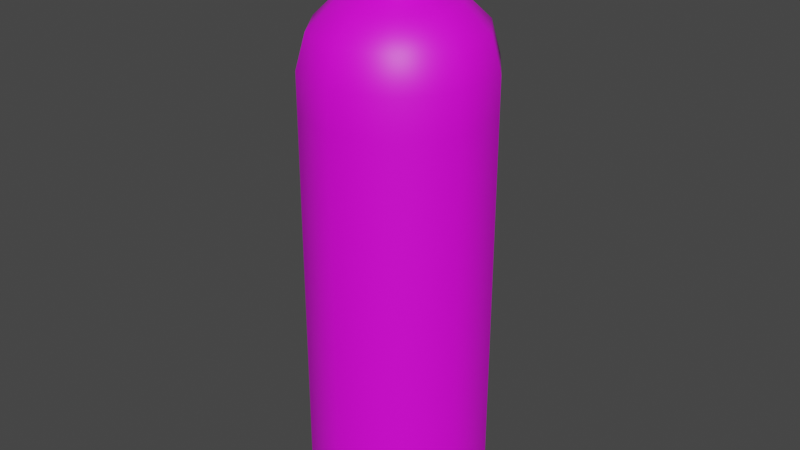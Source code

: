 # Source: O2ding.blend  (saved by Blender 3.5.10; exported with 4.5.12 LTS)
import bpy
from mathutils import Matrix  # noqa: F401  (used for matrix-valued properties, if any)

bpy.ops.wm.read_factory_settings(use_empty=True)
scene = bpy.context.scene
scene.name = 'Scene'

# ---- collections
col_collection = bpy.data.collections.new('Collection'); scene.collection.children.link(col_collection)

# ---- images (referenced by path relative to the original .blend; pixels are not part of the script)
import os
ASSET_DIR = os.environ.get("B2B_ASSET_DIR", "")  # directory of the original .blend (textures are referenced by path, not embedded)
HERE = os.path.dirname(os.path.abspath(__file__))  # packed textures are extracted next to this script under _unpacked/

def load_image(name, relpath, width, height, colorspace="sRGB"):
    """Load a texture the original file referenced (path relative to the .blend, or extracted next to this script)."""
    p = next((c for c in (os.path.join(HERE, relpath), os.path.join(ASSET_DIR, relpath)) if relpath and os.path.exists(c)), "")
    if p:
        img = bpy.data.images.load(p, check_existing=True)
        img.name = name
    else:  # same state as the original file: an image datablock whose file is absent (Cycles renders it pink)
        img = bpy.data.images.new(name, width, height)
        img.source = "FILE"
        img.filepath = "//" + (relpath or name)
    img.colorspace_settings.name = colorspace
    return img
img_cube_base_color = load_image('cube_base_color', 'kanister.tga', 1024, 1024, 'sRGB')

# ---- materials (node trees are filled in below, after node groups)
mat_material_001 = bpy.data.materials.new('Material.001')
mat_material_001.use_transparent_shadow = False
mat_material_002 = bpy.data.materials.new('Material.002')
mat_material_002.use_transparent_shadow = False

# ---- node groups
ng_auto_smooth = bpy.data.node_groups.new('Auto Smooth', 'GeometryNodeTree')
_s = ng_auto_smooth.interface.new_socket(name='Geometry', in_out='OUTPUT', socket_type='NodeSocketGeometry')
_s = ng_auto_smooth.interface.new_socket(name='Geometry', in_out='INPUT', socket_type='NodeSocketGeometry')
_s = ng_auto_smooth.interface.new_socket(name='Angle', in_out='INPUT', socket_type='NodeSocketFloat')
_s.subtype = 'ANGLE'
_s.min_value = 0.0
_s.max_value = 3.142
ng_auto_smooth.is_modifier = True
_N = ng_auto_smooth.nodes; _L = ng_auto_smooth.links
n0 = _N.new('NodeGroupOutput'); n0.name = 'Group Output'; n0.location = (480, -100)
n1 = _N.new('NodeGroupInput'); n1.name = 'Group Input'; n1.location = (-420, -300)
n2 = _N.new('NodeGroupInput'); n2.name = 'Group Input.001'; n2.location = (-60, -100)
n3 = _N.new('GeometryNodeSetShadeSmooth'); n3.name = 'Set Shade Smooth'; n3.location = (120, -100)
n3.domain = 'EDGE'
n4 = _N.new('GeometryNodeSetShadeSmooth'); n4.name = 'Set Shade Smooth.001'; n4.location = (300, -100)
n5 = _N.new('GeometryNodeInputMeshEdgeAngle'); n5.name = 'Edge Angle'; n5.location = (-420, -220)
n6 = _N.new('GeometryNodeInputEdgeSmooth'); n6.name = 'Is Edge Smooth'; n6.location = (-60, -160)
n7 = _N.new('GeometryNodeInputShadeSmooth'); n7.name = 'Is Face Smooth'; n7.location = (-240, -340)
n8 = _N.new('FunctionNodeBooleanMath'); n8.name = 'Boolean Math'; n8.location = (-60, -220)
n9 = _N.new('FunctionNodeCompare'); n9.name = 'Compare'; n9.location = (-240, -180)
n9.operation = 'LESS_EQUAL'
_L.new(n5.outputs[0], n9.inputs[0])
_L.new(n4.outputs[0], n0.inputs[0])
_L.new(n1.outputs[1], n9.inputs[1])
_L.new(n9.outputs[0], n8.inputs[0])
_L.new(n7.outputs[0], n8.inputs[1])
_L.new(n2.outputs[0], n3.inputs[0])
_L.new(n6.outputs[0], n3.inputs[1])
_L.new(n3.outputs[0], n4.inputs[0])
_L.new(n8.outputs[0], n3.inputs[2])
n0.is_active_output = True

# ---- material node trees
mat_material_001.use_nodes = True; mat_material_001.node_tree.nodes.clear()
_N = mat_material_001.node_tree.nodes; _L = mat_material_001.node_tree.links
n0 = _N.new('ShaderNodeBsdfPrincipled'); n0.name = 'Principled BSDF'; n0.location = (10, 300)
n0.distribution = 'GGX'
n0.subsurface_method = 'RANDOM_WALK_SKIN'
n0.inputs[3].default_value = 1.45
n0.inputs[27].default_value = (0.0, 0.0, 0.0, 1.0)
n0.inputs[28].default_value = 1.0
n1 = _N.new('ShaderNodeOutputMaterial'); n1.name = 'Material Output'; n1.location = (300, 300)
n2 = _N.new('ShaderNodeTexImage'); n2.name = 'Image Texture'; n2.location = (-319, 235)
n2.image = img_cube_base_color
_L.new(n0.outputs[0], n1.inputs[0])
_L.new(n2.outputs[0], n0.inputs[0])
n1.is_active_output = True
mat_material_002.use_nodes = True; mat_material_002.node_tree.nodes.clear()
_N = mat_material_002.node_tree.nodes; _L = mat_material_002.node_tree.links
n0 = _N.new('ShaderNodeBsdfPrincipled'); n0.name = 'Principled BSDF'; n0.location = (10, 300)
n0.distribution = 'GGX'
n0.subsurface_method = 'RANDOM_WALK_SKIN'
n0.inputs[3].default_value = 1.45
n0.inputs[27].default_value = (0.0, 0.0, 0.0, 1.0)
n0.inputs[28].default_value = 1.0
n1 = _N.new('ShaderNodeOutputMaterial'); n1.name = 'Material Output'; n1.location = (300, 300)
_L.new(n0.outputs[0], n1.inputs[0])
n1.is_active_output = True

# ---- world
world_world = bpy.data.worlds.new('World'); scene.world = world_world
world_world.use_nodes = True; world_world.node_tree.nodes.clear()
_N = world_world.node_tree.nodes; _L = world_world.node_tree.links
n0 = _N.new('ShaderNodeOutputWorld'); n0.name = 'World Output'; n0.location = (300, 300)
n1 = _N.new('ShaderNodeBackground'); n1.name = 'Background'; n1.location = (10, 300)
n1.inputs[0].default_value = (0.05088, 0.05088, 0.05088, 1.0)
_L.new(n1.outputs[0], n0.inputs[0])
n0.is_active_output = True
world_world.color = (0.05088, 0.05088, 0.05088)
world_world.use_sun_shadow = False
world_world.sun_shadow_jitter_overblur = 0.0

# ---- meshes
me_cylinder = bpy.data.meshes.new('Cylinder')
me_cylinder.from_pydata([(0.0, 1.0, -1.0), (0.5878, 0.809, -1.0), (0.9511, 0.309, -1.0), (0.9511, -0.309, -1.0), (0.5878, -0.809, -1.0), (0.0, -1.0, -1.0), (-0.5878, -0.809, -1.0), (-0.9511, -0.309, -1.0), (-0.9511, 0.309, -1.0), (-0.5878, 0.809, -1.0), (0.0, 1.0, 3.917), (0.0, 0.622, 4.549), (0.0, 0.8987, 4.282), (0.5878, 0.809, 3.917), (0.3656, 0.5032, 4.549), (0.5282, 0.7271, 4.282), (0.9511, 0.309, 3.917), (0.5915, 0.1922, 4.549), (0.8547, 0.2777, 4.282), (0.9511, -0.309, 3.917), (0.5915, -0.1922, 4.549), (0.8547, -0.2777, 4.282), (0.5878, -0.809, 3.917), (0.3656, -0.5032, 4.549), (0.5282, -0.7271, 4.282), (0.0, -1.0, 3.917), (0.0, -0.622, 4.549), (0.0, -0.8987, 4.282), (-0.5878, -0.809, 3.917), (-0.3656, -0.5032, 4.549), (-0.5282, -0.7271, 4.282), (-0.9511, -0.309, 3.917), (-0.5915, -0.1922, 4.549), (-0.8547, -0.2777, 4.282), (-0.9511, 0.309, 3.917), (-0.5915, 0.1922, 4.549), (-0.8547, 0.2777, 4.282), (-0.5878, 0.809, 3.917), (-0.3656, 0.5032, 4.549), (-0.5282, 0.7271, 4.282), (8.539e-08, 0.2753, 4.88), (0.1618, 0.2227, 4.88), (0.2618, 0.08507, 4.88), (0.2618, -0.08507, 4.88), (0.1618, -0.2227, 4.88), (8.539e-08, -0.2753, 4.88), (-0.1618, -0.2227, 4.88), (-0.2618, -0.08507, 4.88), (-0.2618, 0.08507, 4.88), (-0.1618, 0.2227, 4.88), (-4.154e-09, 0.4245, 4.613), (4.597e-08, 0.2753, 4.777), (0.1618, 0.2227, 4.777), (0.2495, 0.3434, 4.613), (0.2618, 0.08507, 4.777), (0.4037, 0.1312, 4.613), (0.2618, -0.08507, 4.777), (0.4037, -0.1312, 4.613), (0.1618, -0.2227, 4.777), (0.2495, -0.3434, 4.613), (4.597e-08, -0.2753, 4.777), (-4.154e-09, -0.4245, 4.613), (-0.1618, -0.2227, 4.777), (-0.2495, -0.3434, 4.613), (-0.2618, -0.08507, 4.777), (-0.4037, -0.1312, 4.613), (-0.2618, 0.08507, 4.777), (-0.4037, 0.1312, 4.613), (-0.1618, 0.2227, 4.777), (-0.2495, 0.3434, 4.613), (0.0, 1.0, -0.5824), (0.5878, 0.809, -0.5824), (-0.5878, 0.809, -0.5824), (0.9511, 0.309, -0.5824), (0.9511, -0.309, -0.5824), (0.5878, -0.809, -0.5824), (0.0, -1.0, -0.5824), (-0.5878, -0.809, -0.5824), (-0.9511, -0.309, -0.5824), (-0.9511, 0.309, -0.5824), (0.0, 1.0, 3.493), (-0.5878, 0.809, 3.493), (0.5878, 0.809, 3.493), (0.9511, 0.309, 3.493), (0.9511, -0.309, 3.493), (0.5878, -0.809, 3.493), (0.0, -1.0, 3.493), (-0.5878, -0.809, 3.493), (-0.9511, -0.309, 3.493), (-0.9511, 0.309, 3.493), (3.129e-08, 0.2128, 4.092), (3.129e-08, 0.2128, 5.381), (0.1251, 0.1722, 4.092), (0.1251, 0.1722, 5.381), (0.2024, 0.06576, 4.092), (0.2024, 0.06576, 5.381), (0.2024, -0.06576, 4.092), (0.2024, -0.06576, 5.381), (0.1251, -0.1722, 4.092), (0.1251, -0.1722, 5.381), (3.129e-08, -0.2128, 4.092), (3.129e-08, -0.2128, 5.381), (-0.1251, -0.1722, 4.092), (-0.1251, -0.1722, 5.381), (-0.2024, -0.06576, 4.092), (-0.2024, -0.06576, 5.381), (-0.2024, 0.06576, 4.092), (-0.2024, 0.06576, 5.381), (-0.1251, 0.1722, 4.092), (-0.1251, 0.1722, 5.381), (3.725e-08, 0.5451, 5.181), (3.725e-08, 0.5451, 5.3), (0.3204, 0.441, 5.181), (0.3204, 0.441, 5.3), (0.5184, 0.1684, 5.181), (0.5184, 0.1684, 5.3), (0.5184, -0.1684, 5.181), (0.5184, -0.1684, 5.3), (0.3204, -0.441, 5.181), (0.3204, -0.441, 5.3), (3.725e-08, -0.5451, 5.181), (3.725e-08, -0.5451, 5.3), (-0.3204, -0.441, 5.181), (-0.3204, -0.441, 5.3), (-0.5184, -0.1684, 5.181), (-0.5184, -0.1684, 5.3), (-0.5184, 0.1684, 5.181), (-0.5184, 0.1684, 5.3), (-0.3204, 0.441, 5.181), (-0.3204, 0.441, 5.3), (-0.04659, -0.5134, 5.194), (-0.04659, -0.5134, 5.287), (-0.04659, 0.5134, 5.194), (-0.04659, 0.5134, 5.287), (0.04659, -0.5134, 5.194), (0.04659, -0.5134, 5.287), (0.04659, 0.5134, 5.194), (0.04659, 0.5134, 5.287), (0.5134, -0.04659, 5.194), (0.5134, -0.04659, 5.287), (-0.5134, -0.04659, 5.194), (-0.5134, -0.04659, 5.287), (0.5134, 0.04659, 5.194), (0.5134, 0.04659, 5.287), (-0.5134, 0.04659, 5.194), (-0.5134, 0.04659, 5.287)], [], [(81, 37, 10, 80), (83, 16, 19, 84), (84, 19, 22, 85), (85, 22, 25, 86), (86, 25, 28, 87), (87, 28, 31, 88), (88, 31, 34, 89), (89, 34, 37, 81), (80, 10, 13, 82), (82, 13, 16, 83), (0, 1, 2, 3, 4, 5, 6, 7, 8, 9), (13, 10, 12, 15), (15, 12, 11, 14), (51, 68, 49, 40), (16, 13, 15, 18), (18, 15, 14, 17), (54, 52, 41, 42), (19, 16, 18, 21), (21, 18, 17, 20), (56, 54, 42, 43), (22, 19, 21, 24), (24, 21, 20, 23), (58, 56, 43, 44), (25, 22, 24, 27), (27, 24, 23, 26), (60, 58, 44, 45), (28, 25, 27, 30), (30, 27, 26, 29), (62, 60, 45, 46), (31, 28, 30, 33), (33, 30, 29, 32), (64, 62, 46, 47), (34, 31, 33, 36), (36, 33, 32, 35), (66, 64, 47, 48), (37, 34, 36, 39), (39, 36, 35, 38), (68, 66, 48, 49), (10, 37, 39, 12), (12, 39, 38, 11), (14, 11, 50, 53), (32, 29, 63, 65), (41, 40, 49, 48, 47, 46, 45, 44, 43, 42), (35, 32, 65, 67), (38, 35, 67, 69), (52, 51, 40, 41), (17, 14, 53, 55), (20, 17, 55, 57), (23, 20, 57, 59), (26, 23, 59, 61), (29, 26, 61, 63), (51, 52, 53, 50), (52, 54, 55, 53), (54, 56, 57, 55), (56, 58, 59, 57), (58, 60, 61, 59), (60, 62, 63, 61), (62, 64, 65, 63), (64, 66, 67, 65), (66, 68, 69, 67), (68, 51, 50, 69), (11, 38, 69, 50), (1, 71, 73, 2), (0, 70, 71, 1), (8, 79, 72, 9), (7, 78, 79, 8), (6, 77, 78, 7), (5, 76, 77, 6), (4, 75, 76, 5), (3, 74, 75, 4), (2, 73, 74, 3), (9, 72, 70, 0), (71, 82, 83, 73), (70, 80, 82, 71), (79, 89, 81, 72), (78, 88, 89, 79), (77, 87, 88, 78), (76, 86, 87, 77), (75, 85, 86, 76), (74, 84, 85, 75), (73, 83, 84, 74), (72, 81, 80, 70), (90, 91, 93, 92), (92, 93, 95, 94), (94, 95, 97, 96), (96, 97, 99, 98), (98, 99, 101, 100), (100, 101, 103, 102), (102, 103, 105, 104), (104, 105, 107, 106), (93, 91, 109, 107, 105, 103, 101, 99, 97, 95), (106, 107, 109, 108), (108, 109, 91, 90), (90, 92, 94, 96, 98, 100, 102, 104, 106, 108), (110, 111, 113, 112), (112, 113, 115, 114), (114, 115, 117, 116), (116, 117, 119, 118), (118, 119, 121, 120), (120, 121, 123, 122), (122, 123, 125, 124), (124, 125, 127, 126), (126, 127, 129, 128), (128, 129, 111, 110), (130, 131, 133, 132), (132, 133, 137, 136), (136, 137, 135, 134), (134, 135, 131, 130), (132, 136, 134, 130), (137, 133, 131, 135), (138, 139, 141, 140), (140, 141, 145, 144), (144, 145, 143, 142), (142, 143, 139, 138), (140, 144, 142, 138), (145, 141, 139, 143)])
me_cylinder.polygons.foreach_set('use_smooth', [True] * 116)
_uv = me_cylinder.uv_layers.new(name='UVMap')
_uv.uv.foreach_set('vector', [0.661, 0.7187, 0.661, 0.7206, 0.6558, 0.7206, 0.6558, 0.7187, 0.6971, 0.7187, 0.6971, 0.7206, 0.692, 0.7206, 0.692, 0.7187, 0.692, 0.7187, 0.692, 0.7206, 0.6868, 0.7206, 0.6868, 0.7187, 0.6868, 0.7187, 0.6868, 0.7206, 0.6816, 0.7206, 0.6816, 0.7187, 0.6816, 0.7187, 0.6816, 0.7206, 0.6765, 0.7206, 0.6765, 0.7187, 0.6765, 0.7187, 0.6765, 0.7206, 0.6713, 0.7206, 0.6713, 0.7187, 0.6713, 0.7187, 0.6713, 0.7206, 0.6661, 0.7206, 0.6661, 0.7187, 0.6661, 0.7187, 0.6661, 0.7206, 0.661, 0.7206, 0.661, 0.7187, 0.7075, 0.7187, 0.7075, 0.7206, 0.7023, 0.7206, 0.7023, 0.7187, 0.7023, 0.7187, 0.7023, 0.7206, 0.6971, 0.7206, 0.6971, 0.7187, 0.6946, 0.6986, 0.7018, 0.6962, 0.7063, 0.69, 0.7063, 0.6823, 0.7018, 0.6761, 0.6946, 0.6738, 0.6873, 0.6761, 0.6828, 0.6823, 0.6828, 0.69, 0.6873, 0.6962, 0.7023, 0.7206, 0.7075, 0.7206, 0.7072, 0.7249, 0.7026, 0.7249, 0.6756, 0.6963, 0.6691, 0.6984, 0.6687, 0.6939, 0.6733, 0.6924, 0.6687, 0.6892, 0.667, 0.6886, 0.667, 0.6886, 0.6687, 0.6892, 0.6971, 0.7206, 0.7023, 0.7206, 0.702, 0.7249, 0.6974, 0.7249, 0.6803, 0.6903, 0.6762, 0.6959, 0.6733, 0.6924, 0.6761, 0.6885, 0.6716, 0.6871, 0.6705, 0.6886, 0.6705, 0.6886, 0.6716, 0.6871, 0.692, 0.7206, 0.6971, 0.7206, 0.6969, 0.7249, 0.6922, 0.7249, 0.6805, 0.6827, 0.6805, 0.6896, 0.6761, 0.6885, 0.6761, 0.6838, 0.6716, 0.6852, 0.6716, 0.6871, 0.6716, 0.6871, 0.6716, 0.6852, 0.6868, 0.7206, 0.692, 0.7206, 0.6917, 0.7249, 0.6871, 0.7249, 0.6762, 0.6765, 0.6803, 0.682, 0.6761, 0.6838, 0.6733, 0.6799, 0.6705, 0.6837, 0.6716, 0.6852, 0.6716, 0.6852, 0.6705, 0.6837, 0.6816, 0.7206, 0.6868, 0.7206, 0.6865, 0.7249, 0.6819, 0.7249, 0.6691, 0.6739, 0.6756, 0.676, 0.6733, 0.6799, 0.6687, 0.6785, 0.6687, 0.6831, 0.6705, 0.6837, 0.6705, 0.6837, 0.6687, 0.6831, 0.6765, 0.7206, 0.6816, 0.7206, 0.6814, 0.7249, 0.6767, 0.7249, 0.6618, 0.676, 0.6684, 0.6739, 0.6687, 0.6785, 0.6642, 0.6799, 0.667, 0.6837, 0.6687, 0.6831, 0.6687, 0.6831, 0.667, 0.6837, 0.6713, 0.7206, 0.6765, 0.7206, 0.6762, 0.7249, 0.6716, 0.7249, 0.6572, 0.682, 0.6612, 0.6765, 0.6642, 0.6799, 0.6614, 0.6838, 0.6659, 0.6852, 0.667, 0.6837, 0.667, 0.6837, 0.6659, 0.6852, 0.6661, 0.7206, 0.6713, 0.7206, 0.671, 0.7249, 0.6664, 0.7249, 0.6569, 0.6896, 0.6569, 0.6827, 0.6614, 0.6838, 0.6614, 0.6885, 0.6659, 0.6871, 0.6659, 0.6852, 0.6659, 0.6852, 0.6659, 0.6871, 0.661, 0.7206, 0.6661, 0.7206, 0.6659, 0.7249, 0.6612, 0.7249, 0.6612, 0.6959, 0.6572, 0.6903, 0.6614, 0.6885, 0.6642, 0.6924, 0.667, 0.6886, 0.6659, 0.6871, 0.6659, 0.6871, 0.667, 0.6886, 0.6558, 0.7206, 0.661, 0.7206, 0.6607, 0.7249, 0.6561, 0.7249, 0.6684, 0.6984, 0.6618, 0.6963, 0.6642, 0.6924, 0.6687, 0.6939, 0.6733, 0.6924, 0.6687, 0.6939, 0.6687, 0.6908, 0.6715, 0.6899, 0.6614, 0.6838, 0.6642, 0.6799, 0.666, 0.6824, 0.6643, 0.6847, 0.6705, 0.6886, 0.6687, 0.6892, 0.667, 0.6886, 0.6659, 0.6871, 0.6659, 0.6852, 0.667, 0.6837, 0.6687, 0.6831, 0.6705, 0.6837, 0.6716, 0.6852, 0.6716, 0.6871, 0.6614, 0.6885, 0.6614, 0.6838, 0.6643, 0.6847, 0.6643, 0.6876, 0.6642, 0.6924, 0.6614, 0.6885, 0.6643, 0.6876, 0.666, 0.6899, 0.6705, 0.6886, 0.6687, 0.6892, 0.6687, 0.6892, 0.6705, 0.6886, 0.6761, 0.6885, 0.6733, 0.6924, 0.6715, 0.6899, 0.6732, 0.6876, 0.6761, 0.6838, 0.6761, 0.6885, 0.6732, 0.6876, 0.6732, 0.6847, 0.6733, 0.6799, 0.6761, 0.6838, 0.6732, 0.6847, 0.6715, 0.6824, 0.6687, 0.6785, 0.6733, 0.6799, 0.6715, 0.6824, 0.6687, 0.6815, 0.6642, 0.6799, 0.6687, 0.6785, 0.6687, 0.6815, 0.666, 0.6824, 0.6687, 0.6892, 0.6705, 0.6886, 0.6715, 0.6899, 0.6687, 0.6908, 0.6705, 0.6886, 0.6716, 0.6871, 0.6732, 0.6876, 0.6715, 0.6899, 0.6716, 0.6871, 0.6716, 0.6852, 0.6732, 0.6847, 0.6732, 0.6876, 0.6716, 0.6852, 0.6705, 0.6837, 0.6715, 0.6824, 0.6732, 0.6847, 0.6705, 0.6837, 0.6687, 0.6831, 0.6687, 0.6815, 0.6715, 0.6824, 0.6687, 0.6831, 0.667, 0.6837, 0.666, 0.6824, 0.6687, 0.6815, 0.667, 0.6837, 0.6659, 0.6852, 0.6643, 0.6847, 0.666, 0.6824, 0.6659, 0.6852, 0.6659, 0.6871, 0.6643, 0.6876, 0.6643, 0.6847, 0.6659, 0.6871, 0.667, 0.6886, 0.666, 0.6899, 0.6643, 0.6876, 0.667, 0.6886, 0.6687, 0.6892, 0.6687, 0.6908, 0.666, 0.6899, 0.6687, 0.6939, 0.6642, 0.6924, 0.666, 0.6899, 0.6687, 0.6908, 0.7023, 0.6991, 0.7023, 0.7009, 0.6971, 0.7009, 0.6971, 0.6991, 0.7075, 0.6991, 0.7075, 0.7009, 0.7023, 0.7009, 0.7023, 0.6991, 0.6661, 0.6991, 0.6661, 0.7009, 0.661, 0.7009, 0.661, 0.6991, 0.6713, 0.6991, 0.6713, 0.7009, 0.6661, 0.7009, 0.6661, 0.6991, 0.6765, 0.6991, 0.6765, 0.7009, 0.6713, 0.7009, 0.6713, 0.6991, 0.6816, 0.6991, 0.6816, 0.7009, 0.6765, 0.7009, 0.6765, 0.6991, 0.6868, 0.6991, 0.6868, 0.7009, 0.6816, 0.7009, 0.6816, 0.6991, 0.692, 0.6991, 0.692, 0.7009, 0.6868, 0.7009, 0.6868, 0.6991, 0.6971, 0.6991, 0.6971, 0.7009, 0.692, 0.7009, 0.692, 0.6991, 0.661, 0.6991, 0.661, 0.7009, 0.6558, 0.7009, 0.6558, 0.6991, 0.5408, 0.9461, 0.5408, 0.9583, 0.5373, 0.9583, 0.5373, 0.9461, 0.5443, 0.9461, 0.5443, 0.9583, 0.5408, 0.9583, 0.5408, 0.9461, 0.516, 0.9461, 0.516, 0.9583, 0.5124, 0.9583, 0.5124, 0.9461, 0.5195, 0.9461, 0.5195, 0.9583, 0.516, 0.9583, 0.516, 0.9461, 0.5231, 0.9461, 0.5231, 0.9583, 0.5195, 0.9583, 0.5195, 0.9461, 0.5266, 0.9461, 0.5266, 0.9583, 0.5231, 0.9583, 0.5231, 0.9461, 0.5302, 0.9461, 0.5302, 0.9583, 0.5266, 0.9583, 0.5266, 0.9461, 0.5337, 0.9461, 0.5337, 0.9583, 0.5302, 0.9583, 0.5302, 0.9461, 0.5373, 0.9461, 0.5373, 0.9583, 0.5337, 0.9583, 0.5337, 0.9461, 0.5124, 0.9461, 0.5124, 0.9583, 0.5089, 0.9583, 0.5089, 0.9461, 0.7465, 0.4926, 0.7465, 0.4926, 0.7465, 0.4926, 0.7465, 0.4926, 0.7465, 0.4926, 0.7465, 0.4926, 0.7465, 0.4926, 0.7465, 0.4926, 0.7465, 0.4926, 0.7465, 0.4926, 0.7465, 0.4926, 0.7465, 0.4926, 0.7465, 0.4926, 0.7465, 0.4926, 0.7465, 0.4926, 0.7465, 0.4926, 0.7465, 0.4926, 0.7465, 0.4926, 0.7465, 0.4926, 0.7465, 0.4926, 0.7465, 0.4926, 0.7465, 0.4926, 0.7465, 0.4926, 0.7465, 0.4926, 0.7465, 0.4926, 0.7465, 0.4926, 0.7465, 0.4926, 0.7465, 0.4926, 0.7465, 0.4926, 0.7465, 0.4926, 0.7465, 0.4926, 0.7465, 0.4926, 0.7465, 0.4926, 0.7465, 0.4926, 0.7465, 0.4926, 0.7465, 0.4926, 0.7465, 0.4926, 0.7465, 0.4926, 0.7465, 0.4926, 0.7465, 0.4926, 0.7465, 0.4926, 0.7465, 0.4926, 0.7465, 0.4926, 0.7465, 0.4926, 0.7465, 0.4926, 0.7465, 0.4926, 0.7465, 0.4926, 0.7465, 0.4926, 0.7465, 0.4926, 0.7465, 0.4926, 0.7465, 0.4926, 0.7465, 0.4926, 0.7465, 0.4926, 0.7465, 0.4926, 0.7465, 0.4926, 0.7465, 0.4926, 0.7465, 0.4926, 0.7465, 0.4926, 0.7465, 0.4926, 0.7465, 0.4926, 0.7465, 0.4926, 0.7465, 0.4926, 0.7465, 0.4926, 0.7465, 0.4926, 0.7465, 0.4926, 0.7465, 0.4926, 0.7465, 0.4926, 0.7465, 0.4926, 0.7465, 0.4926, 0.7465, 0.4926, 0.7465, 0.4926, 0.7465, 0.4926, 0.7465, 0.4926, 0.7465, 0.4926, 0.7465, 0.4926, 0.7465, 0.4926, 0.7465, 0.4926, 0.7465, 0.4926, 0.7465, 0.4926, 0.7465, 0.4926, 0.7465, 0.4926, 0.7465, 0.4926, 0.7465, 0.4926, 0.7465, 0.4926, 0.7465, 0.4926, 0.7465, 0.4926, 0.7465, 0.4926, 0.7465, 0.4926, 0.7465, 0.4926, 0.7465, 0.4926, 0.7465, 0.4926, 0.7465, 0.4926, 0.7465, 0.4926, 0.7465, 0.4926, 0.7465, 0.4926, 0.7465, 0.4926, 0.7465, 0.4926, 0.7465, 0.4926, 0.7465, 0.4926, 0.7465, 0.4926, 0.7465, 0.4926, 0.7465, 0.4926, 0.7465, 0.4926, 0.7465, 0.4926, 0.7465, 0.4926, 0.7465, 0.4926, 0.7465, 0.4926, 0.7465, 0.4926, 0.7465, 0.4926, 0.7465, 0.4926, 0.7465, 0.4926, 0.7465, 0.4926, 0.7465, 0.4926, 0.7465, 0.4926, 0.7465, 0.4926, 0.7465, 0.4926, 0.7465, 0.4926, 0.7465, 0.4926, 0.7465, 0.4926, 0.7465, 0.4926, 0.7465, 0.4926, 0.7465, 0.4926, 0.7465, 0.4926, 0.7465, 0.4926, 0.7465, 0.4926, 0.7465, 0.4926, 0.7465, 0.4926, 0.7465, 0.4926, 0.7465, 0.4926, 0.7465, 0.4926, 0.7465, 0.4926, 0.7465, 0.4926, 0.7465, 0.4926, 0.7465, 0.4926, 0.7465, 0.4926, 0.7465, 0.4926, 0.7465, 0.4926, 0.7465, 0.4926, 0.7465, 0.4926, 0.7465, 0.4926, 0.7465, 0.4926, 0.7465, 0.4926, 0.7465, 0.4926, 0.7465, 0.4926, 0.7465, 0.4926, 0.7465, 0.4926, 0.7465, 0.4926, 0.7465, 0.4926])
me_cylinder.materials.append(mat_material_001)
me_cylinder.materials.append(mat_material_002)
me_cylinder.update()

# ---- objects
ob_cylinder = bpy.data.objects.new('Cylinder', me_cylinder)

# ---- transforms, parenting, visibility, modifiers, constraints
ob_cylinder.location = (0.0, 0.0, 0.0)
_m = ob_cylinder.modifiers.new('Auto Smooth', 'NODES')
_m.node_group = ng_auto_smooth
_gi = [s.identifier for s in ng_auto_smooth.interface.items_tree if s.item_type == 'SOCKET' and s.in_out == 'INPUT']
_m[_gi[1]] = 0.8762  # Angle

# ---- collection membership
col_collection.objects.link(ob_cylinder)

# ---- scene / render settings (as saved in the file)
scene.frame_start = 1; scene.frame_end = 250; scene.frame_set(1)
scene.render.engine = 'BLENDER_EEVEE_NEXT'
scene.cycles.sampling_pattern = 'TABULATED_SOBOL'
scene.view_settings.view_transform = 'Filmic'
bpy.context.view_layer.update()

# ---- added for rendering (the .blend has no active camera and no usable light): camera, sun
cam_auto = bpy.data.cameras.new('AutoCamera')
cam_auto.lens = 50.0
cam_auto.sensor_width = 36.0
cam_auto.clip_end = 1000.0
ob_auto_camera = bpy.data.objects.new('AutoCamera', cam_auto)
scene.collection.objects.link(ob_auto_camera)
ob_auto_camera.location = (6.4329, -7.71949, 7.33707)
ob_auto_camera.rotation_euler = (1.09748, -7.21219e-08, 0.694738)
scene.camera = ob_auto_camera
light_auto_sun = bpy.data.lights.new('AutoSun', 'SUN')
light_auto_sun.energy = 3.0
light_auto_sun.angle = 0.0523599
ob_auto_sun = bpy.data.objects.new('AutoSun', light_auto_sun)
scene.collection.objects.link(ob_auto_sun)
ob_auto_sun.rotation_euler = (0.872665, 0.174533, 0.523599)
bpy.context.view_layer.update()
